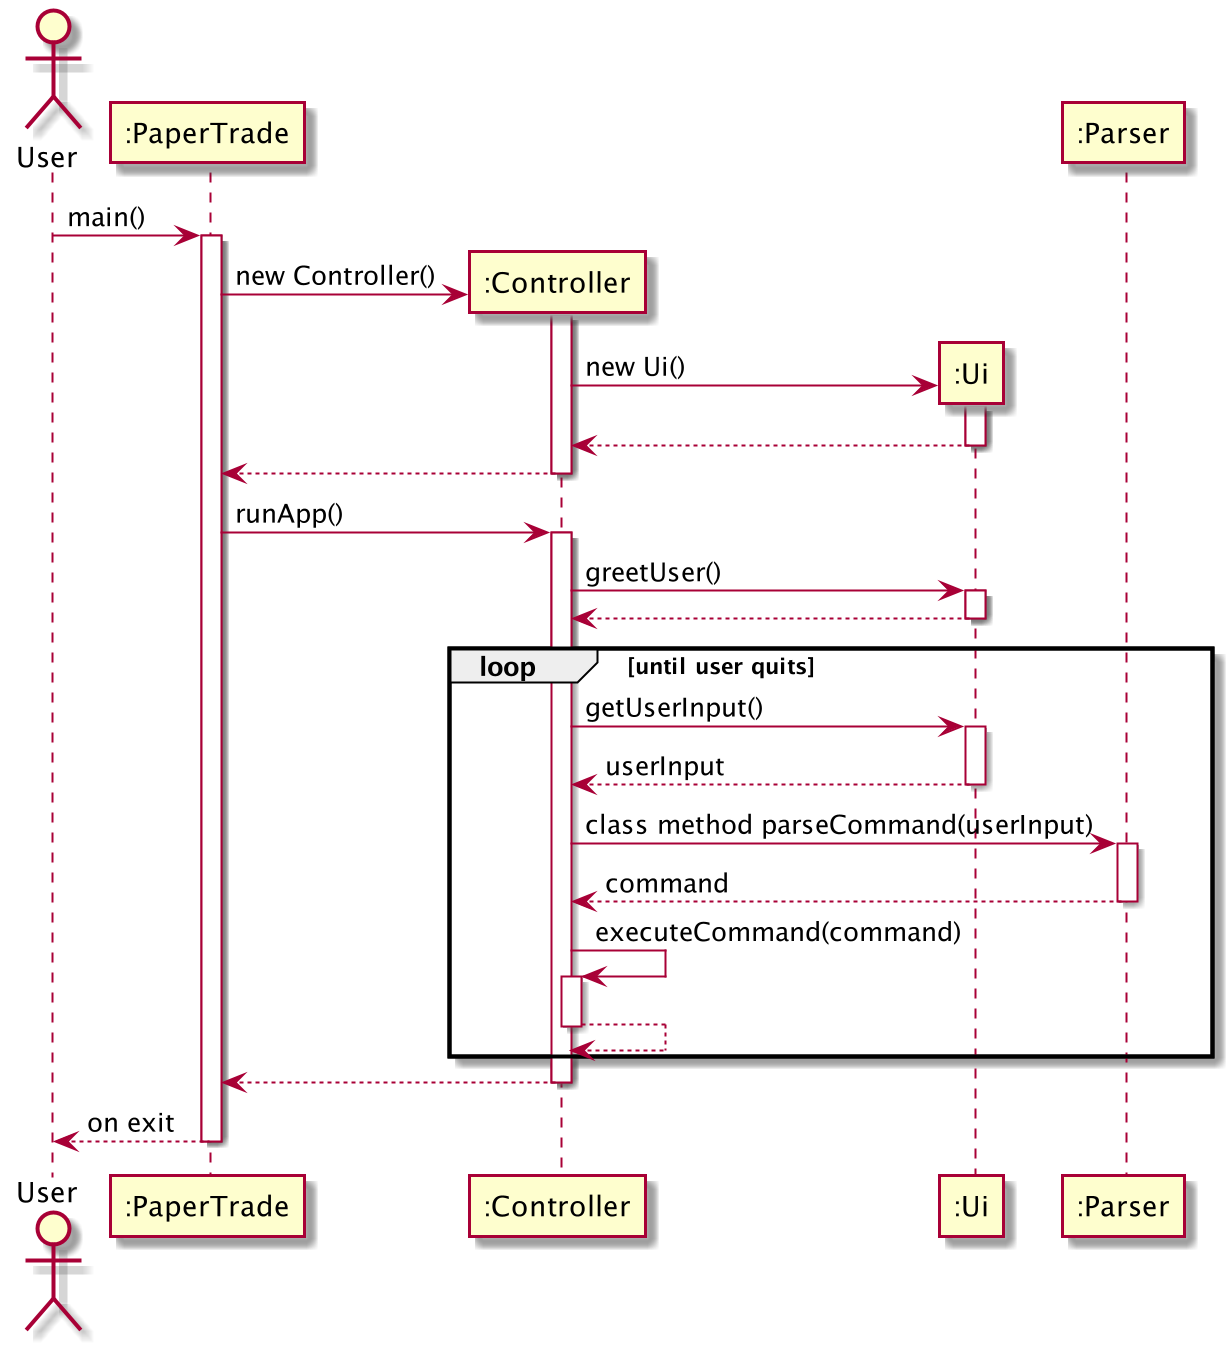

The diagram above was rendered by PlantUML. Its source (embedded in the PNG):
@startuml
actor User
participant ":PaperTrade" as PaperTrade
participant ":Controller" as Controller
participant ":Ui" as Ui
participant ":Parser" as Parser

User -> PaperTrade : main()
activate PaperTrade

create Controller
PaperTrade -> Controller : new Controller()
activate Controller

create Ui
Controller -> Ui : new Ui()
activate Ui
Controller <-- Ui
deactivate Ui

PaperTrade <-- Controller
deactivate Controller

PaperTrade -> Controller : runApp()

activate Controller
Controller -> Ui : greetUser()
activate Ui
Controller <-- Ui
deactivate Ui

loop until user quits
    Controller -> Ui : getUserInput()
    activate Ui
    Controller <-- Ui : userInput
    deactivate Ui

    Controller ->  Parser : class method parseCommand(userInput)
    activate Parser
    Controller <-- Parser : command
    deactivate Parser

    Controller -> Controller : executeCommand(command)
    activate Controller
    Controller <-- Controller
    deactivate Controller
end

PaperTrade <-- Controller

deactivate Controller
User <-- PaperTrade : on exit
deactivate PaperTrade

@enduml